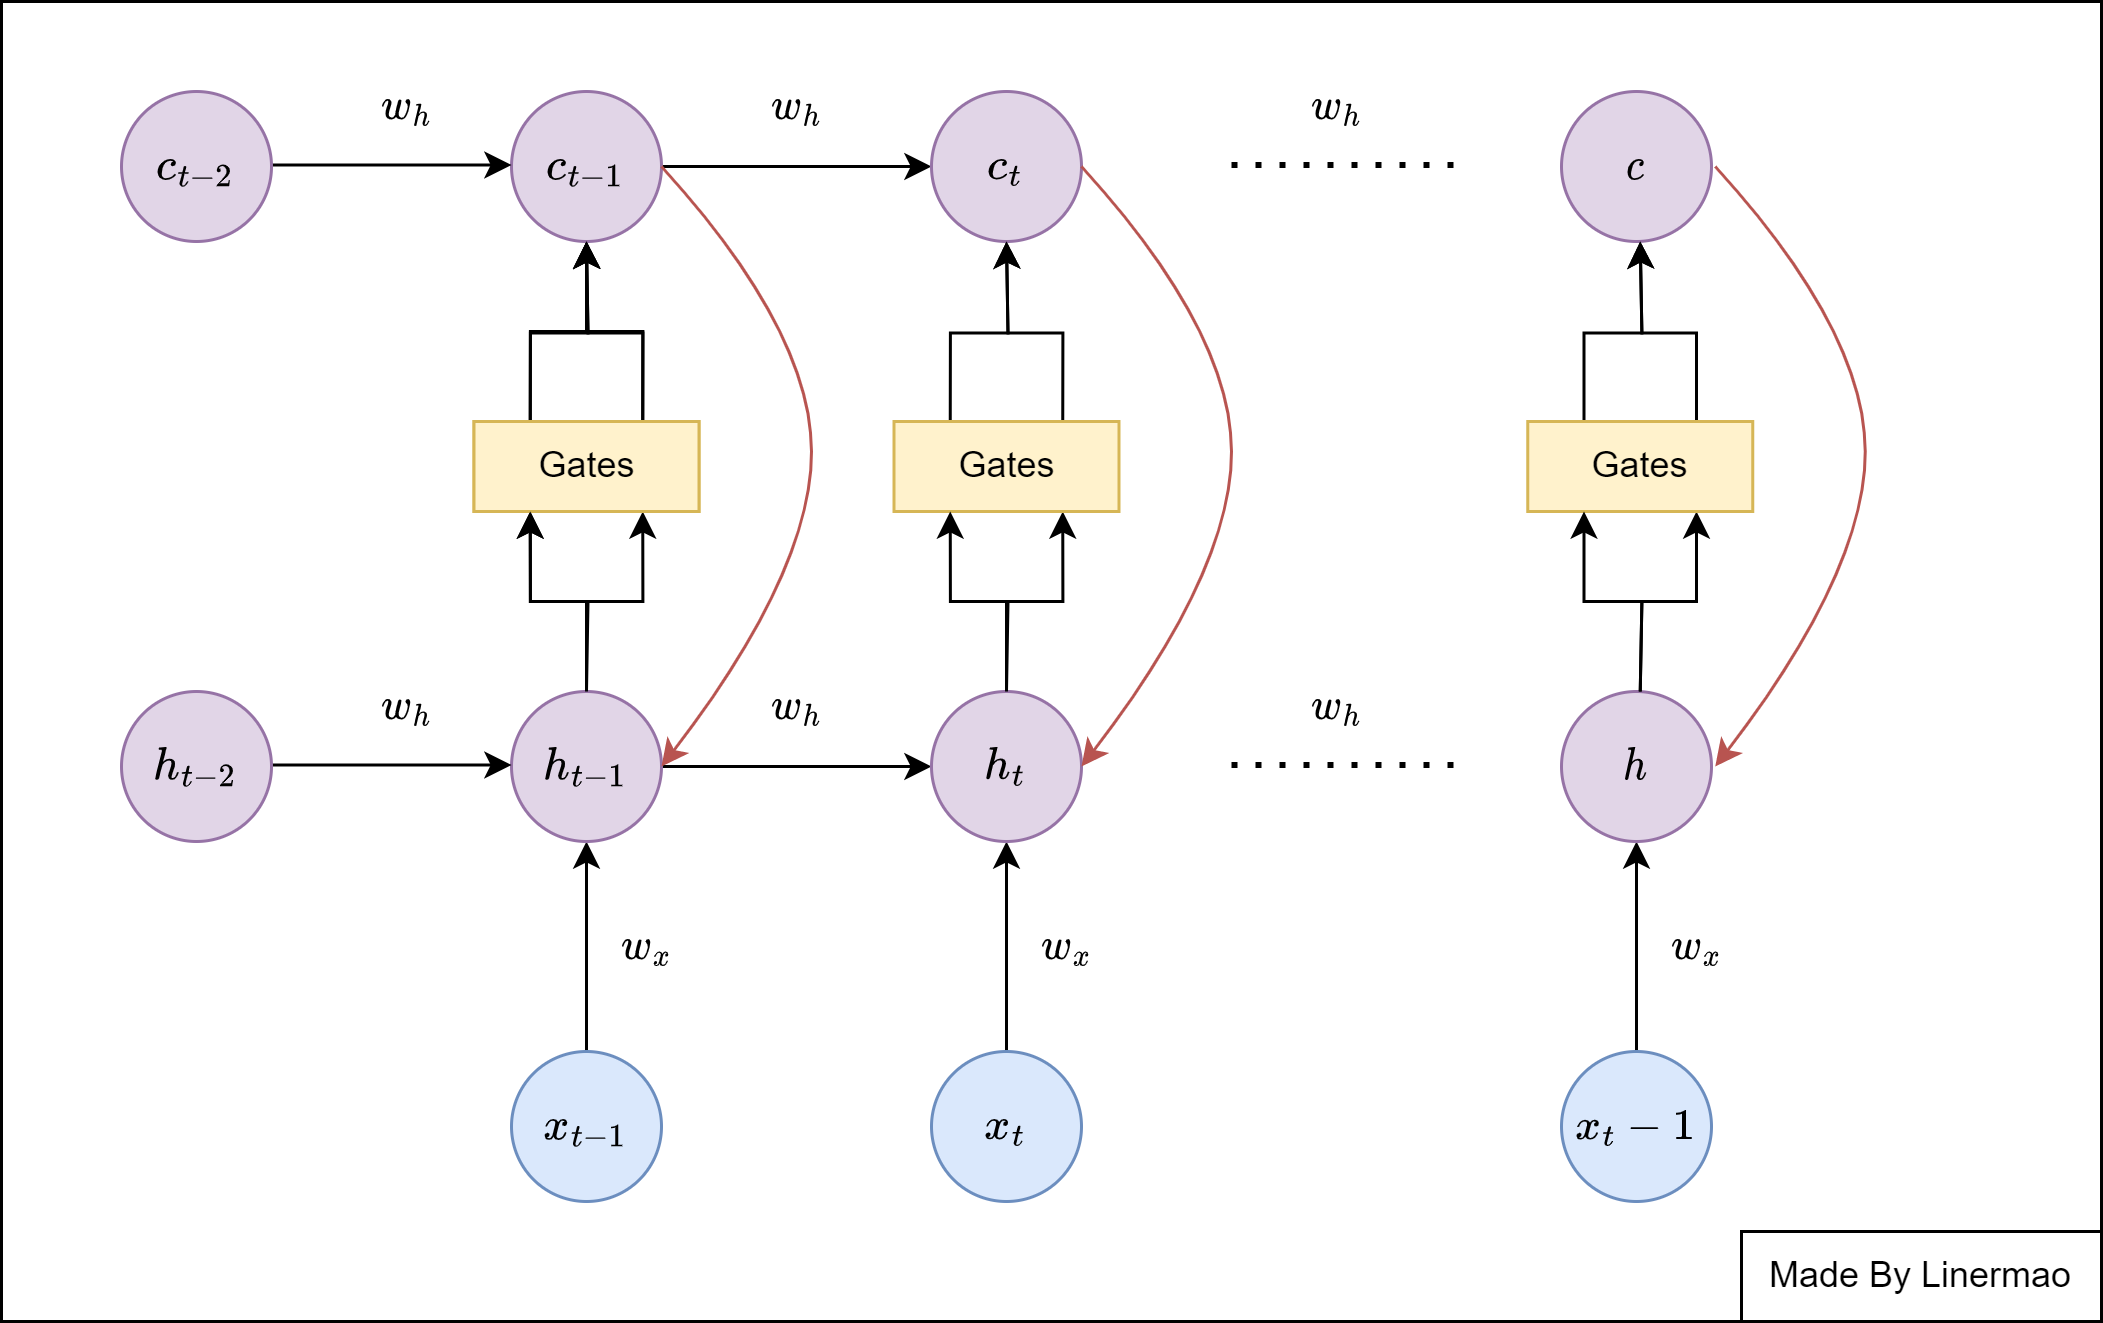

The diagram above was exported from draw.io. Its source (the exported page's mxGraphModel, read from the mxfile embedded in the PNG):
<mxGraphModel dx="956" dy="654" grid="1" gridSize="10" guides="1" tooltips="1" connect="1" arrows="1" fold="1" page="1" pageScale="1" pageWidth="827" pageHeight="1169" math="1" shadow="0">
  <root>
    <mxCell id="0" />
    <mxCell id="1" parent="0" />
    <mxCell id="F1tTXUnxZNLVO-pXuEPd-58" value="" style="rounded=0;whiteSpace=wrap;html=1;" vertex="1" parent="1">
      <mxGeometry x="60" y="80" width="700" height="440" as="geometry" />
    </mxCell>
    <mxCell id="an_1D181MUlRPJT-KgI0-38" style="edgeStyle=orthogonalEdgeStyle;rounded=0;orthogonalLoop=1;jettySize=auto;html=1;exitX=0.5;exitY=0;exitDx=0;exitDy=0;entryX=0.5;entryY=1;entryDx=0;entryDy=0;" parent="1" source="an_1D181MUlRPJT-KgI0-15" target="an_1D181MUlRPJT-KgI0-17" edge="1">
      <mxGeometry relative="1" as="geometry" />
    </mxCell>
    <mxCell id="an_1D181MUlRPJT-KgI0-15" value="&lt;font style=&quot;font-size: 13px;&quot;&gt;&lt;b&gt;$$x_{t-1}$$&lt;/b&gt;&lt;/font&gt;" style="ellipse;whiteSpace=wrap;html=1;aspect=fixed;fillColor=#dae8fc;strokeColor=#6c8ebf;" parent="1" vertex="1">
      <mxGeometry x="230" y="430" width="50" height="50" as="geometry" />
    </mxCell>
    <mxCell id="an_1D181MUlRPJT-KgI0-50" style="edgeStyle=orthogonalEdgeStyle;rounded=0;orthogonalLoop=1;jettySize=auto;html=1;exitX=1;exitY=0.5;exitDx=0;exitDy=0;entryX=0;entryY=0.5;entryDx=0;entryDy=0;" parent="1" source="an_1D181MUlRPJT-KgI0-17" target="an_1D181MUlRPJT-KgI0-43" edge="1">
      <mxGeometry relative="1" as="geometry" />
    </mxCell>
    <mxCell id="F1tTXUnxZNLVO-pXuEPd-31" style="edgeStyle=orthogonalEdgeStyle;rounded=0;orthogonalLoop=1;jettySize=auto;html=1;exitX=0.5;exitY=0;exitDx=0;exitDy=0;entryX=0.25;entryY=1;entryDx=0;entryDy=0;" edge="1" parent="1" source="an_1D181MUlRPJT-KgI0-17" target="F1tTXUnxZNLVO-pXuEPd-23">
      <mxGeometry relative="1" as="geometry" />
    </mxCell>
    <mxCell id="F1tTXUnxZNLVO-pXuEPd-32" style="edgeStyle=orthogonalEdgeStyle;rounded=0;orthogonalLoop=1;jettySize=auto;html=1;exitX=0.5;exitY=0;exitDx=0;exitDy=0;entryX=0.75;entryY=1;entryDx=0;entryDy=0;" edge="1" parent="1" source="an_1D181MUlRPJT-KgI0-17" target="F1tTXUnxZNLVO-pXuEPd-23">
      <mxGeometry relative="1" as="geometry" />
    </mxCell>
    <mxCell id="an_1D181MUlRPJT-KgI0-17" value="&lt;b style=&quot;border-color: var(--border-color); font-size: 13px;&quot;&gt;$$h_{t-1}$$&lt;/b&gt;" style="ellipse;whiteSpace=wrap;html=1;aspect=fixed;fillColor=#e1d5e7;strokeColor=#9673a6;" parent="1" vertex="1">
      <mxGeometry x="230" y="310" width="50" height="50" as="geometry" />
    </mxCell>
    <mxCell id="an_1D181MUlRPJT-KgI0-24" value="" style="endArrow=classic;html=1;rounded=0;" parent="1" edge="1">
      <mxGeometry width="50" height="50" relative="1" as="geometry">
        <mxPoint x="150" y="334.5" as="sourcePoint" />
        <mxPoint x="230" y="334.5" as="targetPoint" />
      </mxGeometry>
    </mxCell>
    <mxCell id="an_1D181MUlRPJT-KgI0-25" value="&lt;b style=&quot;border-color: var(--border-color); font-size: 13px;&quot;&gt;$$h_{t-2}$$&lt;/b&gt;" style="ellipse;whiteSpace=wrap;html=1;aspect=fixed;fillColor=#e1d5e7;strokeColor=#9673a6;" parent="1" vertex="1">
      <mxGeometry x="100" y="310" width="50" height="50" as="geometry" />
    </mxCell>
    <mxCell id="an_1D181MUlRPJT-KgI0-40" style="edgeStyle=orthogonalEdgeStyle;rounded=0;orthogonalLoop=1;jettySize=auto;html=1;exitX=0.5;exitY=0;exitDx=0;exitDy=0;entryX=0.5;entryY=1;entryDx=0;entryDy=0;" parent="1" source="an_1D181MUlRPJT-KgI0-41" target="an_1D181MUlRPJT-KgI0-43" edge="1">
      <mxGeometry relative="1" as="geometry" />
    </mxCell>
    <mxCell id="an_1D181MUlRPJT-KgI0-41" value="&lt;font style=&quot;font-size: 13px;&quot;&gt;&lt;b&gt;$$x_t$$&lt;/b&gt;&lt;/font&gt;" style="ellipse;whiteSpace=wrap;html=1;aspect=fixed;fillColor=#dae8fc;strokeColor=#6c8ebf;" parent="1" vertex="1">
      <mxGeometry x="370" y="430" width="50" height="50" as="geometry" />
    </mxCell>
    <mxCell id="F1tTXUnxZNLVO-pXuEPd-50" style="edgeStyle=orthogonalEdgeStyle;rounded=0;orthogonalLoop=1;jettySize=auto;html=1;exitX=0.5;exitY=0;exitDx=0;exitDy=0;entryX=0.75;entryY=1;entryDx=0;entryDy=0;" edge="1" parent="1" source="an_1D181MUlRPJT-KgI0-43" target="F1tTXUnxZNLVO-pXuEPd-47">
      <mxGeometry relative="1" as="geometry" />
    </mxCell>
    <mxCell id="an_1D181MUlRPJT-KgI0-43" value="&lt;b style=&quot;border-color: var(--border-color); font-size: 13px;&quot;&gt;$$h_t$$&lt;/b&gt;" style="ellipse;whiteSpace=wrap;html=1;aspect=fixed;fillColor=#e1d5e7;strokeColor=#9673a6;" parent="1" vertex="1">
      <mxGeometry x="370" y="310" width="50" height="50" as="geometry" />
    </mxCell>
    <mxCell id="an_1D181MUlRPJT-KgI0-45" style="edgeStyle=orthogonalEdgeStyle;rounded=0;orthogonalLoop=1;jettySize=auto;html=1;exitX=0.5;exitY=0;exitDx=0;exitDy=0;entryX=0.5;entryY=1;entryDx=0;entryDy=0;" parent="1" source="an_1D181MUlRPJT-KgI0-46" target="an_1D181MUlRPJT-KgI0-48" edge="1">
      <mxGeometry relative="1" as="geometry" />
    </mxCell>
    <mxCell id="an_1D181MUlRPJT-KgI0-46" value="&lt;font style=&quot;font-size: 13px;&quot;&gt;&lt;b&gt;$$x_t-1$$&lt;/b&gt;&lt;/font&gt;" style="ellipse;whiteSpace=wrap;html=1;aspect=fixed;fillColor=#dae8fc;strokeColor=#6c8ebf;" parent="1" vertex="1">
      <mxGeometry x="580" y="430" width="50" height="50" as="geometry" />
    </mxCell>
    <mxCell id="an_1D181MUlRPJT-KgI0-48" value="&lt;b style=&quot;border-color: var(--border-color); font-size: 13px;&quot;&gt;$$h$$&lt;/b&gt;" style="ellipse;whiteSpace=wrap;html=1;aspect=fixed;fillColor=#e1d5e7;strokeColor=#9673a6;" parent="1" vertex="1">
      <mxGeometry x="580" y="310" width="50" height="50" as="geometry" />
    </mxCell>
    <mxCell id="an_1D181MUlRPJT-KgI0-52" value="" style="endArrow=none;dashed=1;html=1;dashPattern=1 3;strokeWidth=2;rounded=0;" parent="1" edge="1">
      <mxGeometry width="50" height="50" relative="1" as="geometry">
        <mxPoint x="470" y="334.5" as="sourcePoint" />
        <mxPoint x="550" y="334.5" as="targetPoint" />
      </mxGeometry>
    </mxCell>
    <mxCell id="an_1D181MUlRPJT-KgI0-55" value="$$w_x$$" style="text;html=1;align=center;verticalAlign=middle;resizable=0;points=[];autosize=1;strokeColor=none;fillColor=none;" parent="1" vertex="1">
      <mxGeometry x="240" y="380" width="70" height="30" as="geometry" />
    </mxCell>
    <mxCell id="an_1D181MUlRPJT-KgI0-56" value="$$w_x$$" style="text;html=1;align=center;verticalAlign=middle;resizable=0;points=[];autosize=1;strokeColor=none;fillColor=none;" parent="1" vertex="1">
      <mxGeometry x="380" y="380" width="70" height="30" as="geometry" />
    </mxCell>
    <mxCell id="an_1D181MUlRPJT-KgI0-57" value="$$w_x$$" style="text;html=1;align=center;verticalAlign=middle;resizable=0;points=[];autosize=1;strokeColor=none;fillColor=none;" parent="1" vertex="1">
      <mxGeometry x="590" y="380" width="70" height="30" as="geometry" />
    </mxCell>
    <mxCell id="an_1D181MUlRPJT-KgI0-61" value="$$w_h$$" style="text;html=1;align=center;verticalAlign=middle;resizable=0;points=[];autosize=1;strokeColor=none;fillColor=none;" parent="1" vertex="1">
      <mxGeometry x="160" y="300" width="70" height="30" as="geometry" />
    </mxCell>
    <mxCell id="an_1D181MUlRPJT-KgI0-62" value="$$w_h$$" style="text;html=1;align=center;verticalAlign=middle;resizable=0;points=[];autosize=1;strokeColor=none;fillColor=none;" parent="1" vertex="1">
      <mxGeometry x="290" y="300" width="70" height="30" as="geometry" />
    </mxCell>
    <mxCell id="an_1D181MUlRPJT-KgI0-63" value="$$w_h$$" style="text;html=1;align=center;verticalAlign=middle;resizable=0;points=[];autosize=1;strokeColor=none;fillColor=none;" parent="1" vertex="1">
      <mxGeometry x="470" y="300" width="70" height="30" as="geometry" />
    </mxCell>
    <mxCell id="F1tTXUnxZNLVO-pXuEPd-6" style="edgeStyle=orthogonalEdgeStyle;rounded=0;orthogonalLoop=1;jettySize=auto;html=1;exitX=1;exitY=0.5;exitDx=0;exitDy=0;entryX=0;entryY=0.5;entryDx=0;entryDy=0;" edge="1" parent="1" source="F1tTXUnxZNLVO-pXuEPd-7" target="F1tTXUnxZNLVO-pXuEPd-10">
      <mxGeometry relative="1" as="geometry" />
    </mxCell>
    <mxCell id="F1tTXUnxZNLVO-pXuEPd-7" value="&lt;b style=&quot;border-color: var(--border-color); font-size: 13px;&quot;&gt;$$c_{t-1}$$&lt;/b&gt;" style="ellipse;whiteSpace=wrap;html=1;aspect=fixed;fillColor=#e1d5e7;strokeColor=#9673a6;" vertex="1" parent="1">
      <mxGeometry x="230" y="110" width="50" height="50" as="geometry" />
    </mxCell>
    <mxCell id="F1tTXUnxZNLVO-pXuEPd-8" value="" style="endArrow=classic;html=1;rounded=0;" edge="1" parent="1">
      <mxGeometry width="50" height="50" relative="1" as="geometry">
        <mxPoint x="150" y="134.5" as="sourcePoint" />
        <mxPoint x="230" y="134.5" as="targetPoint" />
      </mxGeometry>
    </mxCell>
    <mxCell id="F1tTXUnxZNLVO-pXuEPd-9" value="&lt;b style=&quot;border-color: var(--border-color); font-size: 13px;&quot;&gt;$$c_{t-2}$$&lt;/b&gt;" style="ellipse;whiteSpace=wrap;html=1;aspect=fixed;fillColor=#e1d5e7;strokeColor=#9673a6;" vertex="1" parent="1">
      <mxGeometry x="100" y="110" width="50" height="50" as="geometry" />
    </mxCell>
    <mxCell id="F1tTXUnxZNLVO-pXuEPd-10" value="&lt;b style=&quot;border-color: var(--border-color); font-size: 13px;&quot;&gt;$$c_t$$&lt;/b&gt;" style="ellipse;whiteSpace=wrap;html=1;aspect=fixed;fillColor=#e1d5e7;strokeColor=#9673a6;" vertex="1" parent="1">
      <mxGeometry x="370" y="110" width="50" height="50" as="geometry" />
    </mxCell>
    <mxCell id="F1tTXUnxZNLVO-pXuEPd-11" value="&lt;b style=&quot;border-color: var(--border-color); font-size: 13px;&quot;&gt;$$c$$&lt;/b&gt;" style="ellipse;whiteSpace=wrap;html=1;aspect=fixed;fillColor=#e1d5e7;strokeColor=#9673a6;" vertex="1" parent="1">
      <mxGeometry x="580" y="110" width="50" height="50" as="geometry" />
    </mxCell>
    <mxCell id="F1tTXUnxZNLVO-pXuEPd-12" value="" style="endArrow=none;dashed=1;html=1;dashPattern=1 3;strokeWidth=2;rounded=0;" edge="1" parent="1">
      <mxGeometry width="50" height="50" relative="1" as="geometry">
        <mxPoint x="470" y="134.5" as="sourcePoint" />
        <mxPoint x="550" y="134.5" as="targetPoint" />
      </mxGeometry>
    </mxCell>
    <mxCell id="F1tTXUnxZNLVO-pXuEPd-13" value="$$w_h$$" style="text;html=1;align=center;verticalAlign=middle;resizable=0;points=[];autosize=1;strokeColor=none;fillColor=none;" vertex="1" parent="1">
      <mxGeometry x="160" y="100" width="70" height="30" as="geometry" />
    </mxCell>
    <mxCell id="F1tTXUnxZNLVO-pXuEPd-14" value="$$w_h$$" style="text;html=1;align=center;verticalAlign=middle;resizable=0;points=[];autosize=1;strokeColor=none;fillColor=none;" vertex="1" parent="1">
      <mxGeometry x="290" y="100" width="70" height="30" as="geometry" />
    </mxCell>
    <mxCell id="F1tTXUnxZNLVO-pXuEPd-15" value="$$w_h$$" style="text;html=1;align=center;verticalAlign=middle;resizable=0;points=[];autosize=1;strokeColor=none;fillColor=none;" vertex="1" parent="1">
      <mxGeometry x="470" y="100" width="70" height="30" as="geometry" />
    </mxCell>
    <mxCell id="F1tTXUnxZNLVO-pXuEPd-34" style="edgeStyle=orthogonalEdgeStyle;rounded=0;orthogonalLoop=1;jettySize=auto;html=1;exitX=0.25;exitY=0;exitDx=0;exitDy=0;entryX=0.5;entryY=1;entryDx=0;entryDy=0;" edge="1" parent="1" source="F1tTXUnxZNLVO-pXuEPd-23" target="F1tTXUnxZNLVO-pXuEPd-7">
      <mxGeometry relative="1" as="geometry" />
    </mxCell>
    <mxCell id="F1tTXUnxZNLVO-pXuEPd-35" style="edgeStyle=orthogonalEdgeStyle;rounded=0;orthogonalLoop=1;jettySize=auto;html=1;exitX=0.75;exitY=0;exitDx=0;exitDy=0;entryX=0.5;entryY=1;entryDx=0;entryDy=0;" edge="1" parent="1" source="F1tTXUnxZNLVO-pXuEPd-23" target="F1tTXUnxZNLVO-pXuEPd-7">
      <mxGeometry relative="1" as="geometry">
        <mxPoint x="280" y="170" as="targetPoint" />
      </mxGeometry>
    </mxCell>
    <mxCell id="F1tTXUnxZNLVO-pXuEPd-23" value="Gates" style="rounded=0;whiteSpace=wrap;html=1;fillColor=#fff2cc;strokeColor=#d6b656;" vertex="1" parent="1">
      <mxGeometry x="217.5" y="220" width="75" height="30" as="geometry" />
    </mxCell>
    <mxCell id="F1tTXUnxZNLVO-pXuEPd-36" value="" style="curved=1;endArrow=classic;html=1;rounded=0;exitX=1;exitY=0.5;exitDx=0;exitDy=0;entryX=1;entryY=0.5;entryDx=0;entryDy=0;fillColor=#f8cecc;strokeColor=#b85450;" edge="1" parent="1" source="F1tTXUnxZNLVO-pXuEPd-7" target="an_1D181MUlRPJT-KgI0-17">
      <mxGeometry width="50" height="50" relative="1" as="geometry">
        <mxPoint x="300" y="190" as="sourcePoint" />
        <mxPoint x="330" y="280" as="targetPoint" />
        <Array as="points">
          <mxPoint x="330" y="190" />
          <mxPoint x="330" y="270" />
        </Array>
      </mxGeometry>
    </mxCell>
    <mxCell id="F1tTXUnxZNLVO-pXuEPd-40" style="edgeStyle=orthogonalEdgeStyle;rounded=0;orthogonalLoop=1;jettySize=auto;html=1;exitX=0.75;exitY=0;exitDx=0;exitDy=0;entryX=0.5;entryY=1;entryDx=0;entryDy=0;" edge="1" source="F1tTXUnxZNLVO-pXuEPd-42" parent="1">
      <mxGeometry relative="1" as="geometry">
        <mxPoint x="255" y="160" as="targetPoint" />
      </mxGeometry>
    </mxCell>
    <mxCell id="F1tTXUnxZNLVO-pXuEPd-41" style="edgeStyle=orthogonalEdgeStyle;rounded=0;orthogonalLoop=1;jettySize=auto;html=1;exitX=0.25;exitY=0;exitDx=0;exitDy=0;entryX=0.5;entryY=1;entryDx=0;entryDy=0;" edge="1" source="F1tTXUnxZNLVO-pXuEPd-42" parent="1">
      <mxGeometry relative="1" as="geometry">
        <mxPoint x="255" y="160" as="targetPoint" />
      </mxGeometry>
    </mxCell>
    <mxCell id="F1tTXUnxZNLVO-pXuEPd-42" value="Gates" style="rounded=0;whiteSpace=wrap;html=1;fillColor=#fff2cc;strokeColor=#d6b656;" vertex="1" parent="1">
      <mxGeometry x="217.5" y="220" width="75" height="30" as="geometry" />
    </mxCell>
    <mxCell id="F1tTXUnxZNLVO-pXuEPd-43" style="edgeStyle=orthogonalEdgeStyle;rounded=0;orthogonalLoop=1;jettySize=auto;html=1;exitX=0.5;exitY=0;exitDx=0;exitDy=0;entryX=0.25;entryY=1;entryDx=0;entryDy=0;" edge="1" target="F1tTXUnxZNLVO-pXuEPd-42" parent="1">
      <mxGeometry relative="1" as="geometry">
        <mxPoint x="255" y="310" as="sourcePoint" />
      </mxGeometry>
    </mxCell>
    <mxCell id="F1tTXUnxZNLVO-pXuEPd-45" style="edgeStyle=orthogonalEdgeStyle;rounded=0;orthogonalLoop=1;jettySize=auto;html=1;exitX=0.75;exitY=0;exitDx=0;exitDy=0;entryX=0.5;entryY=1;entryDx=0;entryDy=0;" edge="1" parent="1" source="F1tTXUnxZNLVO-pXuEPd-47">
      <mxGeometry relative="1" as="geometry">
        <mxPoint x="395" y="160" as="targetPoint" />
      </mxGeometry>
    </mxCell>
    <mxCell id="F1tTXUnxZNLVO-pXuEPd-46" style="edgeStyle=orthogonalEdgeStyle;rounded=0;orthogonalLoop=1;jettySize=auto;html=1;exitX=0.25;exitY=0;exitDx=0;exitDy=0;entryX=0.5;entryY=1;entryDx=0;entryDy=0;" edge="1" parent="1" source="F1tTXUnxZNLVO-pXuEPd-47">
      <mxGeometry relative="1" as="geometry">
        <mxPoint x="395" y="160" as="targetPoint" />
      </mxGeometry>
    </mxCell>
    <mxCell id="F1tTXUnxZNLVO-pXuEPd-47" value="Gates" style="rounded=0;whiteSpace=wrap;html=1;fillColor=#fff2cc;strokeColor=#d6b656;" vertex="1" parent="1">
      <mxGeometry x="357.5" y="220" width="75" height="30" as="geometry" />
    </mxCell>
    <mxCell id="F1tTXUnxZNLVO-pXuEPd-48" style="edgeStyle=orthogonalEdgeStyle;rounded=0;orthogonalLoop=1;jettySize=auto;html=1;exitX=0.5;exitY=0;exitDx=0;exitDy=0;entryX=0.25;entryY=1;entryDx=0;entryDy=0;" edge="1" parent="1" target="F1tTXUnxZNLVO-pXuEPd-47">
      <mxGeometry relative="1" as="geometry">
        <mxPoint x="395" y="310" as="sourcePoint" />
      </mxGeometry>
    </mxCell>
    <mxCell id="F1tTXUnxZNLVO-pXuEPd-51" value="" style="curved=1;endArrow=classic;html=1;rounded=0;exitX=1;exitY=0.5;exitDx=0;exitDy=0;entryX=1;entryY=0.5;entryDx=0;entryDy=0;fillColor=#f8cecc;strokeColor=#b85450;" edge="1" parent="1">
      <mxGeometry width="50" height="50" relative="1" as="geometry">
        <mxPoint x="420" y="135" as="sourcePoint" />
        <mxPoint x="420" y="335" as="targetPoint" />
        <Array as="points">
          <mxPoint x="470" y="190" />
          <mxPoint x="470" y="270" />
        </Array>
      </mxGeometry>
    </mxCell>
    <mxCell id="F1tTXUnxZNLVO-pXuEPd-52" style="edgeStyle=orthogonalEdgeStyle;rounded=0;orthogonalLoop=1;jettySize=auto;html=1;exitX=0.5;exitY=0;exitDx=0;exitDy=0;entryX=0.75;entryY=1;entryDx=0;entryDy=0;" edge="1" parent="1" target="F1tTXUnxZNLVO-pXuEPd-55">
      <mxGeometry relative="1" as="geometry">
        <mxPoint x="606.25" y="310" as="sourcePoint" />
      </mxGeometry>
    </mxCell>
    <mxCell id="F1tTXUnxZNLVO-pXuEPd-53" style="edgeStyle=orthogonalEdgeStyle;rounded=0;orthogonalLoop=1;jettySize=auto;html=1;exitX=0.75;exitY=0;exitDx=0;exitDy=0;entryX=0.5;entryY=1;entryDx=0;entryDy=0;" edge="1" parent="1" source="F1tTXUnxZNLVO-pXuEPd-55">
      <mxGeometry relative="1" as="geometry">
        <mxPoint x="606.25" y="160" as="targetPoint" />
      </mxGeometry>
    </mxCell>
    <mxCell id="F1tTXUnxZNLVO-pXuEPd-54" style="edgeStyle=orthogonalEdgeStyle;rounded=0;orthogonalLoop=1;jettySize=auto;html=1;exitX=0.25;exitY=0;exitDx=0;exitDy=0;entryX=0.5;entryY=1;entryDx=0;entryDy=0;" edge="1" parent="1" source="F1tTXUnxZNLVO-pXuEPd-55">
      <mxGeometry relative="1" as="geometry">
        <mxPoint x="606.25" y="160" as="targetPoint" />
      </mxGeometry>
    </mxCell>
    <mxCell id="F1tTXUnxZNLVO-pXuEPd-55" value="Gates" style="rounded=0;whiteSpace=wrap;html=1;fillColor=#fff2cc;strokeColor=#d6b656;" vertex="1" parent="1">
      <mxGeometry x="568.75" y="220" width="75" height="30" as="geometry" />
    </mxCell>
    <mxCell id="F1tTXUnxZNLVO-pXuEPd-56" style="edgeStyle=orthogonalEdgeStyle;rounded=0;orthogonalLoop=1;jettySize=auto;html=1;exitX=0.5;exitY=0;exitDx=0;exitDy=0;entryX=0.25;entryY=1;entryDx=0;entryDy=0;" edge="1" parent="1" target="F1tTXUnxZNLVO-pXuEPd-55">
      <mxGeometry relative="1" as="geometry">
        <mxPoint x="606.25" y="310" as="sourcePoint" />
      </mxGeometry>
    </mxCell>
    <mxCell id="F1tTXUnxZNLVO-pXuEPd-57" value="" style="curved=1;endArrow=classic;html=1;rounded=0;exitX=1;exitY=0.5;exitDx=0;exitDy=0;entryX=1;entryY=0.5;entryDx=0;entryDy=0;fillColor=#f8cecc;strokeColor=#b85450;" edge="1" parent="1">
      <mxGeometry width="50" height="50" relative="1" as="geometry">
        <mxPoint x="631.25" y="135" as="sourcePoint" />
        <mxPoint x="631.25" y="335" as="targetPoint" />
        <Array as="points">
          <mxPoint x="681.25" y="190" />
          <mxPoint x="681.25" y="270" />
        </Array>
      </mxGeometry>
    </mxCell>
    <mxCell id="F1tTXUnxZNLVO-pXuEPd-59" value="Made By Linermao" style="rounded=0;whiteSpace=wrap;html=1;" vertex="1" parent="1">
      <mxGeometry x="640" y="490" width="120" height="30" as="geometry" />
    </mxCell>
  </root>
</mxGraphModel>